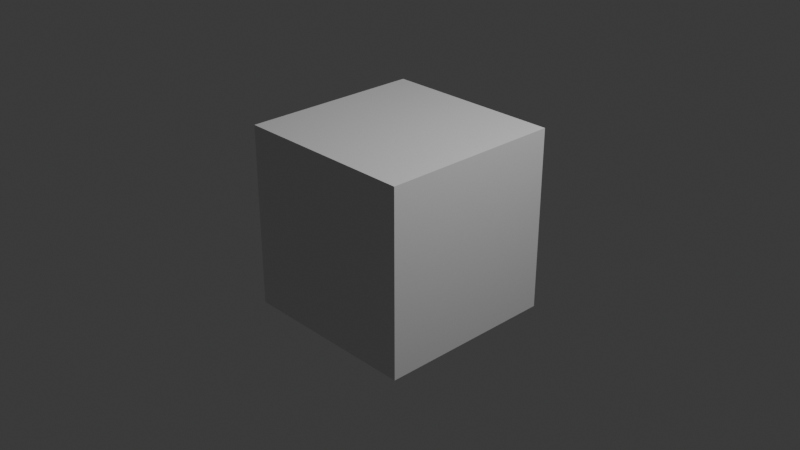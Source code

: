 # Source: marmore.blend  (saved by Blender 4.2.66; exported with 4.5.12 LTS)
import bpy
from mathutils import Matrix  # noqa: F401  (used for matrix-valued properties, if any)

bpy.ops.wm.read_factory_settings(use_empty=True)
scene = bpy.context.scene
scene.name = 'Scene'

# ---- collections
col_collection = bpy.data.collections.new('Collection'); scene.collection.children.link(col_collection)

# ---- materials (node trees are filled in below, after node groups)
mat_material = bpy.data.materials.new('Material')
mat_material.alpha_threshold = 0.0
mat_material.use_transparent_shadow = False
mat_material.roughness = 0.5
mat_material.line_color = (0.0, 0.0, 0.0, 1.0)

# ---- material node trees
mat_material.use_nodes = True; mat_material.node_tree.nodes.clear()
_N = mat_material.node_tree.nodes; _L = mat_material.node_tree.links
n0 = _N.new('ShaderNodeOutputMaterial'); n0.name = 'Material Output'; n0.location = (300, 300)
n1 = _N.new('ShaderNodeBsdfPrincipled'); n1.name = 'Principled BSDF'; n1.location = (10, 300)
n1.inputs[3].default_value = 1.45
n2 = _N.new('ShaderNodeScript'); n2.name = 'Script'; n2.location = (-210, 231)
n2.inputs[0].default_value = 100.0
n2.inputs[1].default_value = 45.0
n2.inputs[2].default_value = 5.0
n2.inputs[3].default_value = 0.2
n2.inputs[4].default_value = (0.0, 0.0, 0.0, 1.0)
n2.inputs[5].default_value = (1.0, 1.0, 1.0, 1.0)
_L.new(n1.outputs[0], n0.inputs[0])
_L.new(n2.outputs[0], n1.inputs[0])
n0.is_active_output = True

# ---- world
world_world = bpy.data.worlds.new('World'); scene.world = world_world
world_world.use_nodes = True; world_world.node_tree.nodes.clear()
_N = world_world.node_tree.nodes; _L = world_world.node_tree.links
n0 = _N.new('ShaderNodeOutputWorld'); n0.name = 'World Output'; n0.location = (300, 300)
n1 = _N.new('ShaderNodeBackground'); n1.name = 'Background'; n1.location = (10, 300)
n1.inputs[0].default_value = (0.05088, 0.05088, 0.05088, 1.0)
_L.new(n1.outputs[0], n0.inputs[0])
n0.is_active_output = True
world_world.color = (0.05088, 0.05088, 0.05088)
world_world.sun_shadow_jitter_overblur = 0.0

# ---- cameras
cam_camera = bpy.data.cameras.new('Camera')
cam_camera.clip_end = 100.0
cam_camera.ortho_scale = 7.314

# ---- lights
light_light = bpy.data.lights.new('Light', 'POINT')
light_light.energy = 1000.0
light_light.shadow_soft_size = 0.1

# ---- meshes
me_cube = bpy.data.meshes.new('Cube')
me_cube.from_pydata([(1.0, 1.0, 1.0), (1.0, 1.0, -1.0), (1.0, -1.0, 1.0), (1.0, -1.0, -1.0), (-1.0, 1.0, 1.0), (-1.0, 1.0, -1.0), (-1.0, -1.0, 1.0), (-1.0, -1.0, -1.0)], [], [(0, 4, 6, 2), (3, 2, 6, 7), (7, 6, 4, 5), (5, 1, 3, 7), (1, 0, 2, 3), (5, 4, 0, 1)])
_uv = me_cube.uv_layers.new(name='UVMap')
_uv.uv.foreach_set('vector', [0.625, 0.5, 0.875, 0.5, 0.875, 0.75, 0.625, 0.75, 0.375, 0.75, 0.625, 0.75, 0.625, 1.0, 0.375, 1.0, 0.375, 0.0, 0.625, 0.0, 0.625, 0.25, 0.375, 0.25, 0.125, 0.5, 0.375, 0.5, 0.375, 0.75, 0.125, 0.75, 0.375, 0.5, 0.625, 0.5, 0.625, 0.75, 0.375, 0.75, 0.375, 0.25, 0.625, 0.25, 0.625, 0.5, 0.375, 0.5])
me_cube.materials.append(mat_material)
me_cube.use_mirror_vertex_groups = False
me_cube.update()

# ---- objects
ob_cube = bpy.data.objects.new('Cube', me_cube)
ob_light = bpy.data.objects.new('Light', light_light)
ob_camera = bpy.data.objects.new('Camera', cam_camera)

# ---- transforms, parenting, visibility, modifiers, constraints
ob_cube.location = (0.0, 0.0, 0.0)
ob_cube.lock_rotations_4d = False
ob_cube.empty_display_type = 'ARROWS'
ob_cube.lineart.crease_threshold = 0.0
ob_light.location = (4.076, 1.005, 5.904)
ob_light.rotation_euler = (0.6503, 0.05522, 1.866)
ob_light.lock_rotations_4d = False
ob_light.empty_display_type = 'ARROWS'
ob_light.color = (0.0, 0.0, 0.0, 0.0)
ob_light.lineart.crease_threshold = 0.0
ob_camera.location = (7.359, -6.926, 4.958)
ob_camera.rotation_euler = (1.109, 0.0, 0.8149)
ob_camera.lock_rotations_4d = False
ob_camera.empty_display_type = 'ARROWS'
ob_camera.color = (0.0, 0.0, 0.0, 0.0)
ob_camera.display_type = 'WIRE'
ob_camera.lineart.crease_threshold = 0.0

# ---- collection membership
col_collection.objects.link(ob_cube)
col_collection.objects.link(ob_light)
col_collection.objects.link(ob_camera)

# ---- scene / render settings (as saved in the file)
scene.camera = ob_camera
scene.frame_start = 1; scene.frame_end = 250; scene.frame_set(1)
scene.render.engine = 'CYCLES'
scene.cycles.shading_system = True
bpy.context.view_layer.update()
